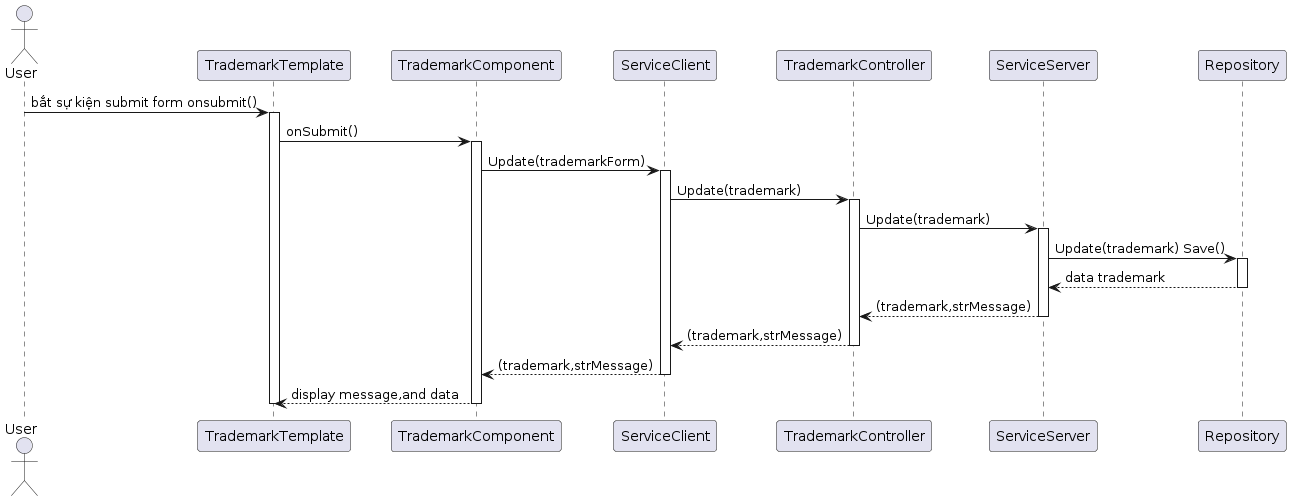

The diagram above was rendered by PlantUML. Its source (embedded in the PNG):
@startuml
actor User
participant "TrademarkTemplate" as TrademarkTemplate
participant "TrademarkComponent" as TrademarkComponent
participant "ServiceClient" as ServiceClient
participant "TrademarkController" as TrademarkController
participant "ServiceServer" as ServiceServer
participant "Repository" as Repository

User -> TrademarkTemplate: bắt sự kiện submit form onsubmit()
activate TrademarkTemplate
TrademarkTemplate -> TrademarkComponent: onSubmit()
activate TrademarkComponent
TrademarkComponent -> ServiceClient: Update(trademarkForm)
activate ServiceClient
ServiceClient -> TrademarkController: Update(trademark)
activate TrademarkController
TrademarkController -> ServiceServer: Update(trademark)
activate ServiceServer
ServiceServer -> Repository: Update(trademark) Save()
activate Repository
Repository --> ServiceServer: data trademark
deactivate Repository
ServiceServer --> TrademarkController: (trademark,strMessage)
deactivate ServiceServer
TrademarkController --> ServiceClient: (trademark,strMessage)
deactivate TrademarkController
ServiceClient --> TrademarkComponent: (trademark,strMessage)
deactivate ServiceClient
TrademarkComponent --> TrademarkTemplate: display message,and data
deactivate TrademarkComponent
deactivate TrademarkTemplate
@enduml